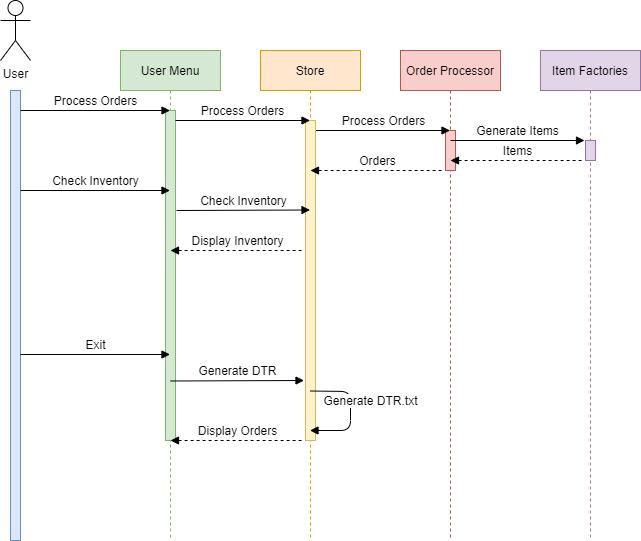

The diagram above was exported from draw.io. Its source (the exported page's mxGraphModel, read from the mxfile embedded in the PNG):
<mxGraphModel dx="1038" dy="585" grid="1" gridSize="10" guides="1" tooltips="1" connect="1" arrows="1" fold="1" page="1" pageScale="1" pageWidth="1169" pageHeight="827" math="0" shadow="0">
  <root>
    <mxCell id="0" />
    <mxCell id="1" parent="0" />
    <mxCell id="MlSC5ssONMp61MNktlD--2" value="" style="html=1;points=[];perimeter=orthogonalPerimeter;fillColor=#dae8fc;strokeColor=#6c8ebf;" vertex="1" parent="1">
      <mxGeometry x="70" y="150" width="10" height="450" as="geometry" />
    </mxCell>
    <mxCell id="MlSC5ssONMp61MNktlD--3" value="User" style="shape=umlActor;verticalLabelPosition=bottom;verticalAlign=top;html=1;" vertex="1" parent="1">
      <mxGeometry x="60" y="60" width="30" height="60" as="geometry" />
    </mxCell>
    <mxCell id="MlSC5ssONMp61MNktlD--9" value="User Menu" style="shape=umlLifeline;perimeter=lifelinePerimeter;whiteSpace=wrap;html=1;container=1;collapsible=0;recursiveResize=0;outlineConnect=0;fillColor=#d5e8d4;strokeColor=#82b366;" vertex="1" parent="1">
      <mxGeometry x="180" y="110" width="100" height="490" as="geometry" />
    </mxCell>
    <mxCell id="MlSC5ssONMp61MNktlD--11" value="" style="html=1;points=[];perimeter=orthogonalPerimeter;fillColor=#d5e8d4;strokeColor=#82b366;" vertex="1" parent="MlSC5ssONMp61MNktlD--9">
      <mxGeometry x="45" y="60" width="10" height="330" as="geometry" />
    </mxCell>
    <mxCell id="MlSC5ssONMp61MNktlD--10" value="Process Orders" style="html=1;verticalAlign=bottom;endArrow=block;" edge="1" parent="1" target="MlSC5ssONMp61MNktlD--9">
      <mxGeometry width="80" relative="1" as="geometry">
        <mxPoint x="80" y="170" as="sourcePoint" />
        <mxPoint x="160" y="170" as="targetPoint" />
      </mxGeometry>
    </mxCell>
    <mxCell id="MlSC5ssONMp61MNktlD--12" value="Store" style="shape=umlLifeline;perimeter=lifelinePerimeter;whiteSpace=wrap;html=1;container=1;collapsible=0;recursiveResize=0;outlineConnect=0;fillColor=#ffe6cc;strokeColor=#d79b00;" vertex="1" parent="1">
      <mxGeometry x="320" y="110" width="100" height="490" as="geometry" />
    </mxCell>
    <mxCell id="MlSC5ssONMp61MNktlD--14" value="" style="html=1;points=[];perimeter=orthogonalPerimeter;fillColor=#fff2cc;strokeColor=#d6b656;" vertex="1" parent="MlSC5ssONMp61MNktlD--12">
      <mxGeometry x="45" y="70" width="10" height="320" as="geometry" />
    </mxCell>
    <mxCell id="MlSC5ssONMp61MNktlD--13" value="Process Orders" style="html=1;verticalAlign=bottom;endArrow=block;" edge="1" parent="1" target="MlSC5ssONMp61MNktlD--12">
      <mxGeometry width="80" relative="1" as="geometry">
        <mxPoint x="235" y="180" as="sourcePoint" />
        <mxPoint x="315" y="180" as="targetPoint" />
      </mxGeometry>
    </mxCell>
    <mxCell id="MlSC5ssONMp61MNktlD--17" value="Order Processor" style="shape=umlLifeline;perimeter=lifelinePerimeter;whiteSpace=wrap;html=1;container=1;collapsible=0;recursiveResize=0;outlineConnect=0;fillColor=#f8cecc;strokeColor=#b85450;" vertex="1" parent="1">
      <mxGeometry x="460" y="110" width="100" height="490" as="geometry" />
    </mxCell>
    <mxCell id="MlSC5ssONMp61MNktlD--18" value="" style="html=1;points=[];perimeter=orthogonalPerimeter;fillColor=#f8cecc;strokeColor=#b85450;" vertex="1" parent="MlSC5ssONMp61MNktlD--17">
      <mxGeometry x="45" y="80" width="10" height="40" as="geometry" />
    </mxCell>
    <mxCell id="MlSC5ssONMp61MNktlD--19" value="Process Orders" style="html=1;verticalAlign=bottom;endArrow=block;" edge="1" parent="1" target="MlSC5ssONMp61MNktlD--17">
      <mxGeometry width="80" relative="1" as="geometry">
        <mxPoint x="375.5" y="190" as="sourcePoint" />
        <mxPoint x="460" y="190" as="targetPoint" />
      </mxGeometry>
    </mxCell>
    <mxCell id="MlSC5ssONMp61MNktlD--21" value="Orders" style="html=1;verticalAlign=bottom;endArrow=none;endFill=0;startArrow=block;startFill=1;dashed=1;" edge="1" parent="1">
      <mxGeometry width="80" relative="1" as="geometry">
        <mxPoint x="370" y="230" as="sourcePoint" />
        <mxPoint x="504" y="230" as="targetPoint" />
      </mxGeometry>
    </mxCell>
    <mxCell id="MlSC5ssONMp61MNktlD--22" value="Check Inventory" style="html=1;verticalAlign=bottom;endArrow=block;" edge="1" parent="1">
      <mxGeometry width="80" relative="1" as="geometry">
        <mxPoint x="80" y="250" as="sourcePoint" />
        <mxPoint x="229.5" y="250" as="targetPoint" />
      </mxGeometry>
    </mxCell>
    <mxCell id="MlSC5ssONMp61MNktlD--23" value="Check Inventory" style="html=1;verticalAlign=bottom;endArrow=block;" edge="1" parent="1">
      <mxGeometry width="80" relative="1" as="geometry">
        <mxPoint x="236" y="270" as="sourcePoint" />
        <mxPoint x="369.5" y="269.5" as="targetPoint" />
      </mxGeometry>
    </mxCell>
    <mxCell id="MlSC5ssONMp61MNktlD--24" value="Display Inventory" style="html=1;verticalAlign=bottom;endArrow=none;endFill=0;startArrow=block;startFill=1;dashed=1;" edge="1" parent="1">
      <mxGeometry width="80" relative="1" as="geometry">
        <mxPoint x="230" y="310" as="sourcePoint" />
        <mxPoint x="364" y="310" as="targetPoint" />
      </mxGeometry>
    </mxCell>
    <mxCell id="MlSC5ssONMp61MNktlD--25" value="Exit" style="html=1;verticalAlign=bottom;endArrow=block;" edge="1" parent="1">
      <mxGeometry width="80" relative="1" as="geometry">
        <mxPoint x="80" y="414" as="sourcePoint" />
        <mxPoint x="229.5" y="414" as="targetPoint" />
      </mxGeometry>
    </mxCell>
    <mxCell id="MlSC5ssONMp61MNktlD--26" value="Item Factories" style="shape=umlLifeline;perimeter=lifelinePerimeter;whiteSpace=wrap;html=1;container=1;collapsible=0;recursiveResize=0;outlineConnect=0;fillColor=#e1d5e7;strokeColor=#9673a6;" vertex="1" parent="1">
      <mxGeometry x="600" y="110" width="100" height="490" as="geometry" />
    </mxCell>
    <mxCell id="MlSC5ssONMp61MNktlD--27" value="" style="html=1;points=[];perimeter=orthogonalPerimeter;fillColor=#e1d5e7;strokeColor=#9673a6;" vertex="1" parent="MlSC5ssONMp61MNktlD--26">
      <mxGeometry x="45" y="90" width="10" height="20" as="geometry" />
    </mxCell>
    <mxCell id="MlSC5ssONMp61MNktlD--28" value="Generate Items" style="html=1;verticalAlign=bottom;endArrow=block;" edge="1" parent="1">
      <mxGeometry width="80" relative="1" as="geometry">
        <mxPoint x="510" y="200" as="sourcePoint" />
        <mxPoint x="644" y="200" as="targetPoint" />
      </mxGeometry>
    </mxCell>
    <mxCell id="MlSC5ssONMp61MNktlD--29" value="Items" style="html=1;verticalAlign=bottom;endArrow=none;endFill=0;startArrow=block;startFill=1;dashed=1;" edge="1" parent="1">
      <mxGeometry width="80" relative="1" as="geometry">
        <mxPoint x="510" y="220" as="sourcePoint" />
        <mxPoint x="644" y="220" as="targetPoint" />
      </mxGeometry>
    </mxCell>
    <mxCell id="MlSC5ssONMp61MNktlD--30" value="Generate DTR" style="html=1;verticalAlign=bottom;endArrow=block;" edge="1" parent="1">
      <mxGeometry width="80" relative="1" as="geometry">
        <mxPoint x="230" y="440.5" as="sourcePoint" />
        <mxPoint x="363.5" y="440" as="targetPoint" />
      </mxGeometry>
    </mxCell>
    <mxCell id="MlSC5ssONMp61MNktlD--31" value="Display Orders" style="html=1;verticalAlign=bottom;endArrow=none;endFill=0;startArrow=block;startFill=1;dashed=1;" edge="1" parent="1">
      <mxGeometry width="80" relative="1" as="geometry">
        <mxPoint x="230" y="500" as="sourcePoint" />
        <mxPoint x="364" y="500" as="targetPoint" />
      </mxGeometry>
    </mxCell>
    <mxCell id="MlSC5ssONMp61MNktlD--32" value="Generate DTR.txt" style="html=1;verticalAlign=bottom;endArrow=block;" edge="1" parent="1" target="MlSC5ssONMp61MNktlD--12">
      <mxGeometry x="-0.0125" y="20" width="80" relative="1" as="geometry">
        <mxPoint x="370" y="450.5" as="sourcePoint" />
        <mxPoint x="503.5" y="450" as="targetPoint" />
        <Array as="points">
          <mxPoint x="410" y="451" />
          <mxPoint x="410" y="490" />
        </Array>
        <mxPoint as="offset" />
      </mxGeometry>
    </mxCell>
  </root>
</mxGraphModel>